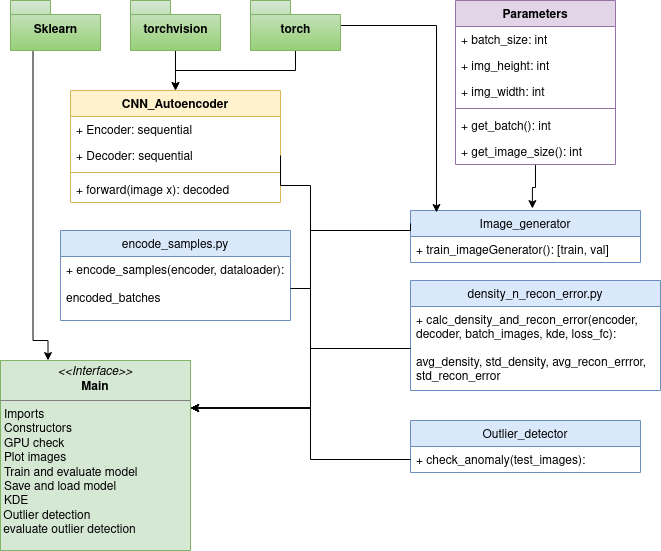

The diagram above was exported from draw.io. Its source (the exported page's mxGraphModel, read from the mxfile embedded in the PNG):
<mxGraphModel dx="1422" dy="820" grid="1" gridSize="10" guides="1" tooltips="1" connect="1" arrows="1" fold="1" page="1" pageScale="1" pageWidth="827" pageHeight="1169" math="0" shadow="0">
  <root>
    <mxCell id="0" />
    <mxCell id="1" parent="0" />
    <mxCell id="XkptxI-COTZgy4pdoYAM-2" value="CNN_Autoencoder" style="swimlane;fontStyle=1;align=center;verticalAlign=top;childLayout=stackLayout;horizontal=1;startSize=26;horizontalStack=0;resizeParent=1;resizeParentMax=0;resizeLast=0;collapsible=1;marginBottom=0;fillColor=#fff2cc;strokeColor=#d6b656;" parent="1" vertex="1">
      <mxGeometry x="130" y="110" width="210" height="112" as="geometry" />
    </mxCell>
    <mxCell id="XkptxI-COTZgy4pdoYAM-3" value="+ Encoder: sequential" style="text;strokeColor=none;fillColor=none;align=left;verticalAlign=top;spacingLeft=4;spacingRight=4;overflow=hidden;rotatable=0;points=[[0,0.5],[1,0.5]];portConstraint=eastwest;" parent="XkptxI-COTZgy4pdoYAM-2" vertex="1">
      <mxGeometry y="26" width="210" height="26" as="geometry" />
    </mxCell>
    <mxCell id="XkptxI-COTZgy4pdoYAM-6" value="+ Decoder: sequential" style="text;strokeColor=none;fillColor=none;align=left;verticalAlign=top;spacingLeft=4;spacingRight=4;overflow=hidden;rotatable=0;points=[[0,0.5],[1,0.5]];portConstraint=eastwest;" parent="XkptxI-COTZgy4pdoYAM-2" vertex="1">
      <mxGeometry y="52" width="210" height="26" as="geometry" />
    </mxCell>
    <mxCell id="XkptxI-COTZgy4pdoYAM-4" value="" style="line;strokeWidth=1;fillColor=none;align=left;verticalAlign=middle;spacingTop=-1;spacingLeft=3;spacingRight=3;rotatable=0;labelPosition=right;points=[];portConstraint=eastwest;strokeColor=inherit;" parent="XkptxI-COTZgy4pdoYAM-2" vertex="1">
      <mxGeometry y="78" width="210" height="8" as="geometry" />
    </mxCell>
    <mxCell id="XkptxI-COTZgy4pdoYAM-5" value="+ forward(image x): decoded" style="text;strokeColor=none;fillColor=none;align=left;verticalAlign=top;spacingLeft=4;spacingRight=4;overflow=hidden;rotatable=0;points=[[0,0.5],[1,0.5]];portConstraint=eastwest;" parent="XkptxI-COTZgy4pdoYAM-2" vertex="1">
      <mxGeometry y="86" width="210" height="26" as="geometry" />
    </mxCell>
    <mxCell id="XkptxI-COTZgy4pdoYAM-7" value="Image_generator" style="swimlane;fontStyle=0;childLayout=stackLayout;horizontal=1;startSize=26;fillColor=#dae8fc;horizontalStack=0;resizeParent=1;resizeParentMax=0;resizeLast=0;collapsible=1;marginBottom=0;strokeColor=#6c8ebf;" parent="1" vertex="1">
      <mxGeometry x="470" y="230" width="230" height="52" as="geometry" />
    </mxCell>
    <mxCell id="XkptxI-COTZgy4pdoYAM-8" value="+ train_imageGenerator(): [train, val]" style="text;strokeColor=none;fillColor=none;align=left;verticalAlign=top;spacingLeft=4;spacingRight=4;overflow=hidden;rotatable=0;points=[[0,0.5],[1,0.5]];portConstraint=eastwest;" parent="XkptxI-COTZgy4pdoYAM-7" vertex="1">
      <mxGeometry y="26" width="230" height="26" as="geometry" />
    </mxCell>
    <mxCell id="MADXUUbVYVspAeabf26d-4" style="edgeStyle=orthogonalEdgeStyle;rounded=0;orthogonalLoop=1;jettySize=auto;html=1;entryX=0.53;entryY=-0.038;entryDx=0;entryDy=0;entryPerimeter=0;" parent="1" source="XkptxI-COTZgy4pdoYAM-11" target="XkptxI-COTZgy4pdoYAM-7" edge="1">
      <mxGeometry relative="1" as="geometry" />
    </mxCell>
    <mxCell id="XkptxI-COTZgy4pdoYAM-11" value="Parameters" style="swimlane;fontStyle=1;align=center;verticalAlign=top;childLayout=stackLayout;horizontal=1;startSize=26;horizontalStack=0;resizeParent=1;resizeParentMax=0;resizeLast=0;collapsible=1;marginBottom=0;fillColor=#e1d5e7;strokeColor=#9673a6;" parent="1" vertex="1">
      <mxGeometry x="515" y="20" width="160" height="164" as="geometry">
        <mxRectangle x="610" y="260" width="110" height="30" as="alternateBounds" />
      </mxGeometry>
    </mxCell>
    <mxCell id="XkptxI-COTZgy4pdoYAM-12" value="+ batch_size: int" style="text;strokeColor=none;fillColor=none;align=left;verticalAlign=top;spacingLeft=4;spacingRight=4;overflow=hidden;rotatable=0;points=[[0,0.5],[1,0.5]];portConstraint=eastwest;" parent="XkptxI-COTZgy4pdoYAM-11" vertex="1">
      <mxGeometry y="26" width="160" height="26" as="geometry" />
    </mxCell>
    <mxCell id="XkptxI-COTZgy4pdoYAM-15" value="+ img_height: int" style="text;strokeColor=none;fillColor=none;align=left;verticalAlign=top;spacingLeft=4;spacingRight=4;overflow=hidden;rotatable=0;points=[[0,0.5],[1,0.5]];portConstraint=eastwest;" parent="XkptxI-COTZgy4pdoYAM-11" vertex="1">
      <mxGeometry y="52" width="160" height="26" as="geometry" />
    </mxCell>
    <mxCell id="XkptxI-COTZgy4pdoYAM-16" value="+ img_width: int" style="text;strokeColor=none;fillColor=none;align=left;verticalAlign=top;spacingLeft=4;spacingRight=4;overflow=hidden;rotatable=0;points=[[0,0.5],[1,0.5]];portConstraint=eastwest;" parent="XkptxI-COTZgy4pdoYAM-11" vertex="1">
      <mxGeometry y="78" width="160" height="26" as="geometry" />
    </mxCell>
    <mxCell id="XkptxI-COTZgy4pdoYAM-13" value="" style="line;strokeWidth=1;fillColor=none;align=left;verticalAlign=middle;spacingTop=-1;spacingLeft=3;spacingRight=3;rotatable=0;labelPosition=right;points=[];portConstraint=eastwest;strokeColor=inherit;" parent="XkptxI-COTZgy4pdoYAM-11" vertex="1">
      <mxGeometry y="104" width="160" height="8" as="geometry" />
    </mxCell>
    <mxCell id="XkptxI-COTZgy4pdoYAM-14" value="+ get_batch(): int" style="text;strokeColor=none;fillColor=none;align=left;verticalAlign=top;spacingLeft=4;spacingRight=4;overflow=hidden;rotatable=0;points=[[0,0.5],[1,0.5]];portConstraint=eastwest;" parent="XkptxI-COTZgy4pdoYAM-11" vertex="1">
      <mxGeometry y="112" width="160" height="26" as="geometry" />
    </mxCell>
    <mxCell id="XkptxI-COTZgy4pdoYAM-17" value="+ get_image_size(): int" style="text;strokeColor=none;fillColor=none;align=left;verticalAlign=top;spacingLeft=4;spacingRight=4;overflow=hidden;rotatable=0;points=[[0,0.5],[1,0.5]];portConstraint=eastwest;" parent="XkptxI-COTZgy4pdoYAM-11" vertex="1">
      <mxGeometry y="138" width="160" height="26" as="geometry" />
    </mxCell>
    <mxCell id="XkptxI-COTZgy4pdoYAM-19" style="edgeStyle=orthogonalEdgeStyle;rounded=0;orthogonalLoop=1;jettySize=auto;html=1;exitX=0.5;exitY=1;exitDx=0;exitDy=0;exitPerimeter=0;entryX=0.5;entryY=0;entryDx=0;entryDy=0;" parent="1" source="XkptxI-COTZgy4pdoYAM-18" target="XkptxI-COTZgy4pdoYAM-2" edge="1">
      <mxGeometry relative="1" as="geometry" />
    </mxCell>
    <mxCell id="XkptxI-COTZgy4pdoYAM-18" value="torchvision" style="shape=folder;fontStyle=1;spacingTop=10;tabWidth=40;tabHeight=14;tabPosition=left;html=1;fillColor=#d5e8d4;strokeColor=#82b366;gradientColor=#97d077;" parent="1" vertex="1">
      <mxGeometry x="190" y="20" width="90" height="50" as="geometry" />
    </mxCell>
    <mxCell id="XkptxI-COTZgy4pdoYAM-25" style="edgeStyle=orthogonalEdgeStyle;rounded=0;orthogonalLoop=1;jettySize=auto;html=1;exitX=1;exitY=0.5;exitDx=0;exitDy=0;entryX=1;entryY=0.25;entryDx=0;entryDy=0;" parent="1" source="XkptxI-COTZgy4pdoYAM-6" target="OcchvTazCBWvor28Xo1W-7" edge="1">
      <mxGeometry relative="1" as="geometry">
        <mxPoint x="335" y="470" as="targetPoint" />
        <Array as="points">
          <mxPoint x="340" y="205" />
          <mxPoint x="370" y="205" />
          <mxPoint x="370" y="428" />
        </Array>
      </mxGeometry>
    </mxCell>
    <mxCell id="XkptxI-COTZgy4pdoYAM-26" style="edgeStyle=orthogonalEdgeStyle;rounded=0;orthogonalLoop=1;jettySize=auto;html=1;exitX=0;exitY=0.25;exitDx=0;exitDy=0;entryX=1;entryY=0.25;entryDx=0;entryDy=0;" parent="1" source="XkptxI-COTZgy4pdoYAM-7" target="OcchvTazCBWvor28Xo1W-7" edge="1">
      <mxGeometry relative="1" as="geometry">
        <mxPoint x="450" y="325" as="sourcePoint" />
        <mxPoint x="335" y="470" as="targetPoint" />
        <Array as="points">
          <mxPoint x="470" y="250" />
          <mxPoint x="370" y="250" />
          <mxPoint x="370" y="428" />
        </Array>
      </mxGeometry>
    </mxCell>
    <mxCell id="kyCcpgeL1cE_R6HR0iom-3" value="density_n_recon_error.py" style="swimlane;fontStyle=0;childLayout=stackLayout;horizontal=1;startSize=26;fillColor=#dae8fc;horizontalStack=0;resizeParent=1;resizeParentMax=0;resizeLast=0;collapsible=1;marginBottom=0;strokeColor=#6c8ebf;" parent="1" vertex="1">
      <mxGeometry x="470" y="300" width="250" height="110" as="geometry" />
    </mxCell>
    <mxCell id="kyCcpgeL1cE_R6HR0iom-4" value="+ calc_density_and_recon_error(encoder, &#10;decoder, batch_images, kde, loss_fc): &#10;&#10;avg_density, std_density, avg_recon_errror,&#10;std_recon_error&#10;" style="text;strokeColor=none;fillColor=none;align=left;verticalAlign=top;spacingLeft=4;spacingRight=4;overflow=hidden;rotatable=0;points=[[0,0.5],[1,0.5]];portConstraint=eastwest;" parent="kyCcpgeL1cE_R6HR0iom-3" vertex="1">
      <mxGeometry y="26" width="250" height="84" as="geometry" />
    </mxCell>
    <mxCell id="kyCcpgeL1cE_R6HR0iom-5" value="Outlier_detector" style="swimlane;fontStyle=0;childLayout=stackLayout;horizontal=1;startSize=26;fillColor=#dae8fc;horizontalStack=0;resizeParent=1;resizeParentMax=0;resizeLast=0;collapsible=1;marginBottom=0;strokeColor=#6c8ebf;" parent="1" vertex="1">
      <mxGeometry x="470" y="440" width="230" height="52" as="geometry" />
    </mxCell>
    <mxCell id="kyCcpgeL1cE_R6HR0iom-6" value="+ check_anomaly(test_images): " style="text;strokeColor=none;fillColor=none;align=left;verticalAlign=top;spacingLeft=4;spacingRight=4;overflow=hidden;rotatable=0;points=[[0,0.5],[1,0.5]];portConstraint=eastwest;" parent="kyCcpgeL1cE_R6HR0iom-5" vertex="1">
      <mxGeometry y="26" width="230" height="26" as="geometry" />
    </mxCell>
    <mxCell id="MADXUUbVYVspAeabf26d-2" style="edgeStyle=orthogonalEdgeStyle;rounded=0;orthogonalLoop=1;jettySize=auto;html=1;exitX=0.5;exitY=1;exitDx=0;exitDy=0;exitPerimeter=0;" parent="1" source="MADXUUbVYVspAeabf26d-1" target="XkptxI-COTZgy4pdoYAM-2" edge="1">
      <mxGeometry relative="1" as="geometry" />
    </mxCell>
    <mxCell id="MADXUUbVYVspAeabf26d-5" style="edgeStyle=orthogonalEdgeStyle;rounded=0;orthogonalLoop=1;jettySize=auto;html=1;entryX=0.113;entryY=0.038;entryDx=0;entryDy=0;entryPerimeter=0;" parent="1" source="MADXUUbVYVspAeabf26d-1" target="XkptxI-COTZgy4pdoYAM-7" edge="1">
      <mxGeometry relative="1" as="geometry" />
    </mxCell>
    <mxCell id="MADXUUbVYVspAeabf26d-1" value="torch" style="shape=folder;fontStyle=1;spacingTop=10;tabWidth=40;tabHeight=14;tabPosition=left;html=1;fillColor=#d5e8d4;strokeColor=#82b366;gradientColor=#97d077;" parent="1" vertex="1">
      <mxGeometry x="310" y="20" width="90" height="50" as="geometry" />
    </mxCell>
    <mxCell id="OcchvTazCBWvor28Xo1W-1" value="encode_samples.py" style="swimlane;fontStyle=0;childLayout=stackLayout;horizontal=1;startSize=26;fillColor=#dae8fc;horizontalStack=0;resizeParent=1;resizeParentMax=0;resizeLast=0;collapsible=1;marginBottom=0;strokeColor=#6c8ebf;" vertex="1" parent="1">
      <mxGeometry x="120" y="250" width="230" height="90" as="geometry" />
    </mxCell>
    <mxCell id="OcchvTazCBWvor28Xo1W-2" value="+ encode_samples(encoder, dataloader): &#10;&#10;encoded_batches&#10;" style="text;strokeColor=none;fillColor=none;align=left;verticalAlign=top;spacingLeft=4;spacingRight=4;overflow=hidden;rotatable=0;points=[[0,0.5],[1,0.5]];portConstraint=eastwest;" vertex="1" parent="OcchvTazCBWvor28Xo1W-1">
      <mxGeometry y="26" width="230" height="64" as="geometry" />
    </mxCell>
    <mxCell id="OcchvTazCBWvor28Xo1W-7" value="&lt;p style=&quot;margin:0px;margin-top:4px;text-align:center;&quot;&gt;&lt;i&gt;&amp;lt;&amp;lt;Interface&amp;gt;&amp;gt;&lt;/i&gt;&lt;br&gt;&lt;b&gt;Main&lt;/b&gt;&lt;br&gt;&lt;/p&gt;&lt;hr size=&quot;1&quot;&gt;&lt;p style=&quot;margin:0px;margin-left:4px;&quot;&gt;Imports&lt;/p&gt;&lt;p style=&quot;margin:0px;margin-left:4px;&quot;&gt;Constructors&lt;/p&gt;&lt;p style=&quot;margin:0px;margin-left:4px;&quot;&gt;GPU check&lt;/p&gt;&lt;p style=&quot;margin:0px;margin-left:4px;&quot;&gt;Plot images&lt;/p&gt;&lt;p style=&quot;margin:0px;margin-left:4px;&quot;&gt;Train and evaluate model&lt;br&gt;&lt;/p&gt;&lt;p style=&quot;margin:0px;margin-left:4px;&quot;&gt;Save and load model&lt;/p&gt;&lt;p style=&quot;margin:0px;margin-left:4px;&quot;&gt;KDE&lt;/p&gt;&lt;div&gt;&amp;nbsp;Outlier detection&lt;/div&gt;&lt;div&gt;&amp;nbsp;evaluate outlier detection&lt;br&gt;&lt;/div&gt;" style="verticalAlign=top;align=left;overflow=fill;fontSize=12;fontFamily=Helvetica;html=1;fillColor=#d5e8d4;strokeColor=#82b366;" vertex="1" parent="1">
      <mxGeometry x="60" y="380" width="190" height="190" as="geometry" />
    </mxCell>
    <mxCell id="OcchvTazCBWvor28Xo1W-8" style="edgeStyle=orthogonalEdgeStyle;rounded=0;orthogonalLoop=1;jettySize=auto;html=1;exitX=0;exitY=0.5;exitDx=0;exitDy=0;entryX=1;entryY=0.25;entryDx=0;entryDy=0;" edge="1" parent="1" source="kyCcpgeL1cE_R6HR0iom-4" target="OcchvTazCBWvor28Xo1W-7">
      <mxGeometry relative="1" as="geometry">
        <Array as="points">
          <mxPoint x="370" y="368" />
          <mxPoint x="370" y="428" />
        </Array>
      </mxGeometry>
    </mxCell>
    <mxCell id="OcchvTazCBWvor28Xo1W-9" style="edgeStyle=orthogonalEdgeStyle;rounded=0;orthogonalLoop=1;jettySize=auto;html=1;exitX=1;exitY=0.5;exitDx=0;exitDy=0;entryX=1;entryY=0.25;entryDx=0;entryDy=0;" edge="1" parent="1" source="OcchvTazCBWvor28Xo1W-2" target="OcchvTazCBWvor28Xo1W-7">
      <mxGeometry relative="1" as="geometry" />
    </mxCell>
    <mxCell id="OcchvTazCBWvor28Xo1W-11" style="edgeStyle=orthogonalEdgeStyle;rounded=0;orthogonalLoop=1;jettySize=auto;html=1;exitX=0.25;exitY=1;exitDx=0;exitDy=0;exitPerimeter=0;entryX=0.25;entryY=0;entryDx=0;entryDy=0;" edge="1" parent="1" source="OcchvTazCBWvor28Xo1W-10" target="OcchvTazCBWvor28Xo1W-7">
      <mxGeometry relative="1" as="geometry">
        <Array as="points">
          <mxPoint x="93" y="360" />
          <mxPoint x="108" y="360" />
        </Array>
      </mxGeometry>
    </mxCell>
    <mxCell id="OcchvTazCBWvor28Xo1W-10" value="Sklearn" style="shape=folder;fontStyle=1;spacingTop=10;tabWidth=40;tabHeight=14;tabPosition=left;html=1;fillColor=#d5e8d4;strokeColor=#82b366;gradientColor=#97d077;" vertex="1" parent="1">
      <mxGeometry x="70" y="20" width="90" height="50" as="geometry" />
    </mxCell>
    <mxCell id="OcchvTazCBWvor28Xo1W-12" style="edgeStyle=orthogonalEdgeStyle;rounded=0;orthogonalLoop=1;jettySize=auto;html=1;exitX=0;exitY=0.5;exitDx=0;exitDy=0;entryX=1;entryY=0.25;entryDx=0;entryDy=0;" edge="1" parent="1" source="kyCcpgeL1cE_R6HR0iom-6" target="OcchvTazCBWvor28Xo1W-7">
      <mxGeometry relative="1" as="geometry">
        <Array as="points">
          <mxPoint x="370" y="479" />
          <mxPoint x="370" y="428" />
        </Array>
      </mxGeometry>
    </mxCell>
  </root>
</mxGraphModel>